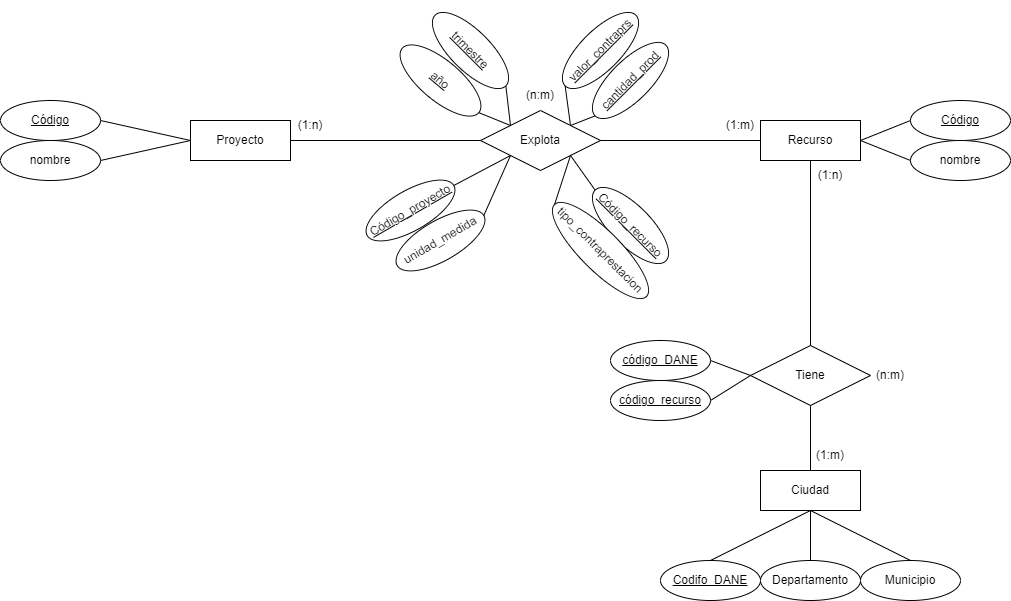

The diagram above was exported from draw.io. Its source (the exported page's mxGraphModel, read from the mxfile embedded in the PNG):
<mxGraphModel dx="1941" dy="629" grid="1" gridSize="10" guides="1" tooltips="1" connect="1" arrows="1" fold="1" page="1" pageScale="1" pageWidth="827" pageHeight="1169" math="0" shadow="0">
  <root>
    <mxCell id="0" />
    <mxCell id="1" parent="0" />
    <mxCell id="Ju3BITaqDyfBq-3erTmh-1" value="Proyecto" style="whiteSpace=wrap;html=1;align=center;" parent="1" vertex="1">
      <mxGeometry x="-50" y="460" width="100" height="40" as="geometry" />
    </mxCell>
    <mxCell id="Ju3BITaqDyfBq-3erTmh-2" value="nombre" style="ellipse;whiteSpace=wrap;html=1;align=center;" parent="1" vertex="1">
      <mxGeometry x="-240" y="480" width="100" height="40" as="geometry" />
    </mxCell>
    <mxCell id="Ju3BITaqDyfBq-3erTmh-5" value="Código" style="ellipse;whiteSpace=wrap;html=1;align=center;fontStyle=4;" parent="1" vertex="1">
      <mxGeometry x="-240" y="440" width="100" height="40" as="geometry" />
    </mxCell>
    <mxCell id="Ju3BITaqDyfBq-3erTmh-6" value="" style="endArrow=none;html=1;rounded=0;exitX=1;exitY=0.5;exitDx=0;exitDy=0;entryX=0;entryY=0.5;entryDx=0;entryDy=0;" parent="1" source="Ju3BITaqDyfBq-3erTmh-5" target="Ju3BITaqDyfBq-3erTmh-1" edge="1">
      <mxGeometry relative="1" as="geometry">
        <mxPoint x="-80" y="420" as="sourcePoint" />
        <mxPoint x="80" y="420" as="targetPoint" />
      </mxGeometry>
    </mxCell>
    <mxCell id="Ju3BITaqDyfBq-3erTmh-7" value="" style="endArrow=none;html=1;rounded=0;exitX=1;exitY=0.5;exitDx=0;exitDy=0;entryX=0;entryY=0.5;entryDx=0;entryDy=0;" parent="1" source="Ju3BITaqDyfBq-3erTmh-2" target="Ju3BITaqDyfBq-3erTmh-1" edge="1">
      <mxGeometry relative="1" as="geometry">
        <mxPoint x="-130" y="450" as="sourcePoint" />
        <mxPoint x="-40" y="490" as="targetPoint" />
      </mxGeometry>
    </mxCell>
    <mxCell id="Ju3BITaqDyfBq-3erTmh-9" value="Explota" style="shape=rhombus;perimeter=rhombusPerimeter;whiteSpace=wrap;html=1;align=center;" parent="1" vertex="1">
      <mxGeometry x="240" y="450" width="120" height="60" as="geometry" />
    </mxCell>
    <mxCell id="Ju3BITaqDyfBq-3erTmh-10" value="" style="endArrow=none;html=1;rounded=0;exitX=1;exitY=0.5;exitDx=0;exitDy=0;entryX=0;entryY=0.5;entryDx=0;entryDy=0;" parent="1" source="Ju3BITaqDyfBq-3erTmh-1" target="Ju3BITaqDyfBq-3erTmh-9" edge="1">
      <mxGeometry relative="1" as="geometry">
        <mxPoint x="160" y="420" as="sourcePoint" />
        <mxPoint x="320" y="420" as="targetPoint" />
      </mxGeometry>
    </mxCell>
    <mxCell id="Ju3BITaqDyfBq-3erTmh-11" value="Recurso" style="whiteSpace=wrap;html=1;align=center;" parent="1" vertex="1">
      <mxGeometry x="520" y="460" width="100" height="40" as="geometry" />
    </mxCell>
    <mxCell id="Ju3BITaqDyfBq-3erTmh-14" value="" style="endArrow=none;html=1;rounded=0;exitX=1;exitY=0.5;exitDx=0;exitDy=0;entryX=0;entryY=0.5;entryDx=0;entryDy=0;" parent="1" source="Ju3BITaqDyfBq-3erTmh-9" target="Ju3BITaqDyfBq-3erTmh-11" edge="1">
      <mxGeometry relative="1" as="geometry">
        <mxPoint x="160" y="420" as="sourcePoint" />
        <mxPoint x="320" y="420" as="targetPoint" />
      </mxGeometry>
    </mxCell>
    <mxCell id="Ju3BITaqDyfBq-3erTmh-15" value="año" style="ellipse;whiteSpace=wrap;html=1;align=center;rotation=40;fontStyle=4" parent="1" vertex="1">
      <mxGeometry x="150" y="400" width="100" height="40" as="geometry" />
    </mxCell>
    <mxCell id="Ju3BITaqDyfBq-3erTmh-21" value="trimestre&lt;br&gt;" style="ellipse;whiteSpace=wrap;html=1;align=center;rotation=45;fontStyle=4" parent="1" vertex="1">
      <mxGeometry x="180" y="370" width="100" height="40" as="geometry" />
    </mxCell>
    <mxCell id="Ju3BITaqDyfBq-3erTmh-22" value="valor_contraprs" style="ellipse;whiteSpace=wrap;html=1;align=center;rotation=-45;fontStyle=4" parent="1" vertex="1">
      <mxGeometry x="310" y="370" width="100" height="40" as="geometry" />
    </mxCell>
    <mxCell id="Ju3BITaqDyfBq-3erTmh-23" value="cantidad_prod" style="ellipse;whiteSpace=wrap;html=1;align=center;rotation=-45;fontStyle=4" parent="1" vertex="1">
      <mxGeometry x="340" y="400" width="100" height="40" as="geometry" />
    </mxCell>
    <mxCell id="Ju3BITaqDyfBq-3erTmh-25" value="" style="endArrow=none;html=1;rounded=0;entryX=0;entryY=0;entryDx=0;entryDy=0;exitX=1;exitY=0.5;exitDx=0;exitDy=0;" parent="1" source="Ju3BITaqDyfBq-3erTmh-15" target="Ju3BITaqDyfBq-3erTmh-9" edge="1">
      <mxGeometry relative="1" as="geometry">
        <mxPoint x="220" y="470" as="sourcePoint" />
        <mxPoint x="320" y="420" as="targetPoint" />
      </mxGeometry>
    </mxCell>
    <mxCell id="Ju3BITaqDyfBq-3erTmh-26" value="" style="endArrow=none;html=1;rounded=0;exitX=1;exitY=0.5;exitDx=0;exitDy=0;entryX=0;entryY=0;entryDx=0;entryDy=0;" parent="1" source="Ju3BITaqDyfBq-3erTmh-21" target="Ju3BITaqDyfBq-3erTmh-9" edge="1">
      <mxGeometry relative="1" as="geometry">
        <mxPoint x="160" y="420" as="sourcePoint" />
        <mxPoint x="320" y="420" as="targetPoint" />
      </mxGeometry>
    </mxCell>
    <mxCell id="Ju3BITaqDyfBq-3erTmh-27" value="" style="endArrow=none;html=1;rounded=0;entryX=0;entryY=0.5;entryDx=0;entryDy=0;exitX=1;exitY=0;exitDx=0;exitDy=0;" parent="1" source="Ju3BITaqDyfBq-3erTmh-9" target="Ju3BITaqDyfBq-3erTmh-22" edge="1">
      <mxGeometry relative="1" as="geometry">
        <mxPoint x="160" y="420" as="sourcePoint" />
        <mxPoint x="320" y="420" as="targetPoint" />
      </mxGeometry>
    </mxCell>
    <mxCell id="Ju3BITaqDyfBq-3erTmh-28" value="" style="endArrow=none;html=1;rounded=0;entryX=0;entryY=0.5;entryDx=0;entryDy=0;exitX=1;exitY=0;exitDx=0;exitDy=0;" parent="1" source="Ju3BITaqDyfBq-3erTmh-9" target="Ju3BITaqDyfBq-3erTmh-23" edge="1">
      <mxGeometry relative="1" as="geometry">
        <mxPoint x="160" y="420" as="sourcePoint" />
        <mxPoint x="320" y="420" as="targetPoint" />
      </mxGeometry>
    </mxCell>
    <mxCell id="Ju3BITaqDyfBq-3erTmh-31" value="Código" style="ellipse;whiteSpace=wrap;html=1;align=center;fontStyle=4;" parent="1" vertex="1">
      <mxGeometry x="670" y="440" width="100" height="40" as="geometry" />
    </mxCell>
    <mxCell id="Ju3BITaqDyfBq-3erTmh-32" value="nombre" style="ellipse;whiteSpace=wrap;html=1;align=center;" parent="1" vertex="1">
      <mxGeometry x="670" y="480" width="100" height="40" as="geometry" />
    </mxCell>
    <mxCell id="Ju3BITaqDyfBq-3erTmh-34" value="" style="endArrow=none;html=1;rounded=0;exitX=1;exitY=0.5;exitDx=0;exitDy=0;entryX=0;entryY=0.5;entryDx=0;entryDy=0;" parent="1" source="Ju3BITaqDyfBq-3erTmh-11" target="Ju3BITaqDyfBq-3erTmh-31" edge="1">
      <mxGeometry relative="1" as="geometry">
        <mxPoint x="530" y="420" as="sourcePoint" />
        <mxPoint x="690" y="420" as="targetPoint" />
      </mxGeometry>
    </mxCell>
    <mxCell id="Ju3BITaqDyfBq-3erTmh-35" value="" style="endArrow=none;html=1;rounded=0;exitX=1;exitY=0.5;exitDx=0;exitDy=0;entryX=0;entryY=0.5;entryDx=0;entryDy=0;" parent="1" source="Ju3BITaqDyfBq-3erTmh-11" target="Ju3BITaqDyfBq-3erTmh-32" edge="1">
      <mxGeometry relative="1" as="geometry">
        <mxPoint x="530" y="420" as="sourcePoint" />
        <mxPoint x="690" y="420" as="targetPoint" />
      </mxGeometry>
    </mxCell>
    <mxCell id="Ju3BITaqDyfBq-3erTmh-37" value="Tiene" style="shape=rhombus;perimeter=rhombusPerimeter;whiteSpace=wrap;html=1;align=center;" parent="1" vertex="1">
      <mxGeometry x="510" y="685" width="120" height="60" as="geometry" />
    </mxCell>
    <mxCell id="Ju3BITaqDyfBq-3erTmh-38" value="" style="endArrow=none;html=1;rounded=0;entryX=0.5;entryY=0;entryDx=0;entryDy=0;exitX=0.5;exitY=1;exitDx=0;exitDy=0;" parent="1" source="Ju3BITaqDyfBq-3erTmh-11" target="Ju3BITaqDyfBq-3erTmh-37" edge="1">
      <mxGeometry relative="1" as="geometry">
        <mxPoint x="360" y="520" as="sourcePoint" />
        <mxPoint x="520" y="520" as="targetPoint" />
      </mxGeometry>
    </mxCell>
    <mxCell id="Ju3BITaqDyfBq-3erTmh-40" value="código_recurso" style="ellipse;whiteSpace=wrap;html=1;align=center;fontStyle=4" parent="1" vertex="1">
      <mxGeometry x="370" y="720" width="100" height="40" as="geometry" />
    </mxCell>
    <mxCell id="Ju3BITaqDyfBq-3erTmh-41" value="código_DANE" style="ellipse;whiteSpace=wrap;html=1;align=center;fontStyle=4" parent="1" vertex="1">
      <mxGeometry x="370" y="680" width="100" height="40" as="geometry" />
    </mxCell>
    <mxCell id="Ju3BITaqDyfBq-3erTmh-42" value="" style="endArrow=none;html=1;rounded=0;exitX=1;exitY=0.5;exitDx=0;exitDy=0;entryX=0;entryY=0.5;entryDx=0;entryDy=0;" parent="1" source="Ju3BITaqDyfBq-3erTmh-41" target="Ju3BITaqDyfBq-3erTmh-37" edge="1">
      <mxGeometry relative="1" as="geometry">
        <mxPoint x="470" y="620" as="sourcePoint" />
        <mxPoint x="630" y="620" as="targetPoint" />
      </mxGeometry>
    </mxCell>
    <mxCell id="Ju3BITaqDyfBq-3erTmh-44" value="" style="endArrow=none;html=1;rounded=0;exitX=1;exitY=0.5;exitDx=0;exitDy=0;entryX=0;entryY=0.5;entryDx=0;entryDy=0;" parent="1" source="Ju3BITaqDyfBq-3erTmh-40" target="Ju3BITaqDyfBq-3erTmh-37" edge="1">
      <mxGeometry relative="1" as="geometry">
        <mxPoint x="470" y="620" as="sourcePoint" />
        <mxPoint x="630" y="620" as="targetPoint" />
      </mxGeometry>
    </mxCell>
    <mxCell id="Ju3BITaqDyfBq-3erTmh-45" value="Ciudad" style="whiteSpace=wrap;html=1;align=center;" parent="1" vertex="1">
      <mxGeometry x="520" y="810" width="100" height="40" as="geometry" />
    </mxCell>
    <mxCell id="Ju3BITaqDyfBq-3erTmh-47" value="" style="endArrow=none;html=1;rounded=0;exitX=0.5;exitY=1;exitDx=0;exitDy=0;entryX=0.5;entryY=0;entryDx=0;entryDy=0;" parent="1" source="Ju3BITaqDyfBq-3erTmh-37" target="Ju3BITaqDyfBq-3erTmh-45" edge="1">
      <mxGeometry relative="1" as="geometry">
        <mxPoint x="470" y="850" as="sourcePoint" />
        <mxPoint x="630" y="850" as="targetPoint" />
      </mxGeometry>
    </mxCell>
    <mxCell id="Ju3BITaqDyfBq-3erTmh-48" value="Departamento" style="ellipse;whiteSpace=wrap;html=1;align=center;" parent="1" vertex="1">
      <mxGeometry x="520" y="900" width="100" height="40" as="geometry" />
    </mxCell>
    <mxCell id="Ju3BITaqDyfBq-3erTmh-49" value="Municipio" style="ellipse;whiteSpace=wrap;html=1;align=center;" parent="1" vertex="1">
      <mxGeometry x="620" y="900" width="100" height="40" as="geometry" />
    </mxCell>
    <mxCell id="Ju3BITaqDyfBq-3erTmh-50" value="Codifo_DANE" style="ellipse;whiteSpace=wrap;html=1;align=center;fontStyle=4;" parent="1" vertex="1">
      <mxGeometry x="420" y="900" width="100" height="40" as="geometry" />
    </mxCell>
    <mxCell id="Ju3BITaqDyfBq-3erTmh-51" value="" style="endArrow=none;html=1;rounded=0;exitX=0.5;exitY=0;exitDx=0;exitDy=0;entryX=0.5;entryY=1;entryDx=0;entryDy=0;" parent="1" source="Ju3BITaqDyfBq-3erTmh-50" target="Ju3BITaqDyfBq-3erTmh-45" edge="1">
      <mxGeometry relative="1" as="geometry">
        <mxPoint x="470" y="850" as="sourcePoint" />
        <mxPoint x="630" y="850" as="targetPoint" />
      </mxGeometry>
    </mxCell>
    <mxCell id="Ju3BITaqDyfBq-3erTmh-52" value="" style="endArrow=none;html=1;rounded=0;exitX=0.5;exitY=0;exitDx=0;exitDy=0;entryX=0.5;entryY=1;entryDx=0;entryDy=0;" parent="1" source="Ju3BITaqDyfBq-3erTmh-48" target="Ju3BITaqDyfBq-3erTmh-45" edge="1">
      <mxGeometry relative="1" as="geometry">
        <mxPoint x="480" y="910" as="sourcePoint" />
        <mxPoint x="580" y="860" as="targetPoint" />
      </mxGeometry>
    </mxCell>
    <mxCell id="Ju3BITaqDyfBq-3erTmh-53" value="" style="endArrow=none;html=1;rounded=0;exitX=0.5;exitY=1;exitDx=0;exitDy=0;entryX=0.5;entryY=0;entryDx=0;entryDy=0;" parent="1" source="Ju3BITaqDyfBq-3erTmh-45" target="Ju3BITaqDyfBq-3erTmh-49" edge="1">
      <mxGeometry relative="1" as="geometry">
        <mxPoint x="490" y="920" as="sourcePoint" />
        <mxPoint x="590" y="870" as="targetPoint" />
      </mxGeometry>
    </mxCell>
    <mxCell id="ATzQGaoSRGXRHwidB0bk-1" value="Código_proyecto" style="ellipse;whiteSpace=wrap;html=1;align=center;fontStyle=4;rotation=-30;" parent="1" vertex="1">
      <mxGeometry x="120" y="530" width="100" height="40" as="geometry" />
    </mxCell>
    <mxCell id="ATzQGaoSRGXRHwidB0bk-2" value="Código_recurso" style="ellipse;whiteSpace=wrap;html=1;align=center;fontStyle=4;rotation=45;" parent="1" vertex="1">
      <mxGeometry x="340" y="545" width="100" height="40" as="geometry" />
    </mxCell>
    <mxCell id="ATzQGaoSRGXRHwidB0bk-4" value="tipo_contraprestacion&lt;br&gt;" style="ellipse;whiteSpace=wrap;html=1;align=center;fontStyle=0;rotation=45;" parent="1" vertex="1">
      <mxGeometry x="295" y="570" width="130" height="40" as="geometry" />
    </mxCell>
    <mxCell id="ATzQGaoSRGXRHwidB0bk-5" value="unidad_medida" style="ellipse;whiteSpace=wrap;html=1;align=center;rotation=-30;" parent="1" vertex="1">
      <mxGeometry x="150" y="560" width="100" height="40" as="geometry" />
    </mxCell>
    <mxCell id="ATzQGaoSRGXRHwidB0bk-6" value="" style="endArrow=none;html=1;rounded=0;fontSize=12;startSize=8;endSize=8;curved=1;exitX=1;exitY=0.5;exitDx=0;exitDy=0;entryX=0;entryY=1;entryDx=0;entryDy=0;" parent="1" source="ATzQGaoSRGXRHwidB0bk-1" target="Ju3BITaqDyfBq-3erTmh-9" edge="1">
      <mxGeometry relative="1" as="geometry">
        <mxPoint x="250" y="570" as="sourcePoint" />
        <mxPoint x="410" y="570" as="targetPoint" />
      </mxGeometry>
    </mxCell>
    <mxCell id="ATzQGaoSRGXRHwidB0bk-7" value="" style="endArrow=none;html=1;rounded=0;fontSize=12;startSize=8;endSize=8;curved=1;exitX=1;exitY=0.5;exitDx=0;exitDy=0;entryX=0;entryY=1;entryDx=0;entryDy=0;" parent="1" source="ATzQGaoSRGXRHwidB0bk-5" target="Ju3BITaqDyfBq-3erTmh-9" edge="1">
      <mxGeometry relative="1" as="geometry">
        <mxPoint x="233" y="525" as="sourcePoint" />
        <mxPoint x="280" y="505" as="targetPoint" />
      </mxGeometry>
    </mxCell>
    <mxCell id="ATzQGaoSRGXRHwidB0bk-8" value="" style="endArrow=none;html=1;rounded=0;fontSize=12;startSize=8;endSize=8;curved=1;exitX=1;exitY=1;exitDx=0;exitDy=0;entryX=0;entryY=0.5;entryDx=0;entryDy=0;" parent="1" source="Ju3BITaqDyfBq-3erTmh-9" target="ATzQGaoSRGXRHwidB0bk-4" edge="1">
      <mxGeometry relative="1" as="geometry">
        <mxPoint x="250" y="570" as="sourcePoint" />
        <mxPoint x="410" y="570" as="targetPoint" />
      </mxGeometry>
    </mxCell>
    <mxCell id="ATzQGaoSRGXRHwidB0bk-9" value="" style="endArrow=none;html=1;rounded=0;fontSize=12;startSize=8;endSize=8;curved=1;exitX=1;exitY=1;exitDx=0;exitDy=0;entryX=0;entryY=0.5;entryDx=0;entryDy=0;" parent="1" source="Ju3BITaqDyfBq-3erTmh-9" target="ATzQGaoSRGXRHwidB0bk-2" edge="1">
      <mxGeometry relative="1" as="geometry">
        <mxPoint x="340" y="505" as="sourcePoint" />
        <mxPoint x="324" y="554" as="targetPoint" />
      </mxGeometry>
    </mxCell>
    <mxCell id="DWPSUg1zCcJ8_sZnRnBL-2" value="(1:n)" style="text;html=1;strokeColor=none;fillColor=none;align=center;verticalAlign=middle;whiteSpace=wrap;rounded=0;" vertex="1" parent="1">
      <mxGeometry x="40" y="450" width="60" height="30" as="geometry" />
    </mxCell>
    <mxCell id="DWPSUg1zCcJ8_sZnRnBL-3" value="(1:n)" style="text;html=1;strokeColor=none;fillColor=none;align=center;verticalAlign=middle;whiteSpace=wrap;rounded=0;" vertex="1" parent="1">
      <mxGeometry x="560" y="500" width="60" height="30" as="geometry" />
    </mxCell>
    <mxCell id="DWPSUg1zCcJ8_sZnRnBL-4" value="(1:m)" style="text;html=1;strokeColor=none;fillColor=none;align=center;verticalAlign=middle;whiteSpace=wrap;rounded=0;" vertex="1" parent="1">
      <mxGeometry x="470" y="450" width="60" height="30" as="geometry" />
    </mxCell>
    <mxCell id="DWPSUg1zCcJ8_sZnRnBL-5" value="(1:m)" style="text;html=1;strokeColor=none;fillColor=none;align=center;verticalAlign=middle;whiteSpace=wrap;rounded=0;" vertex="1" parent="1">
      <mxGeometry x="560" y="780" width="60" height="30" as="geometry" />
    </mxCell>
    <mxCell id="DWPSUg1zCcJ8_sZnRnBL-6" value="(n:m)" style="text;html=1;strokeColor=none;fillColor=none;align=center;verticalAlign=middle;whiteSpace=wrap;rounded=0;" vertex="1" parent="1">
      <mxGeometry x="270" y="420" width="60" height="30" as="geometry" />
    </mxCell>
    <mxCell id="DWPSUg1zCcJ8_sZnRnBL-7" value="(n:m)" style="text;html=1;strokeColor=none;fillColor=none;align=center;verticalAlign=middle;whiteSpace=wrap;rounded=0;" vertex="1" parent="1">
      <mxGeometry x="620" y="700" width="60" height="30" as="geometry" />
    </mxCell>
  </root>
</mxGraphModel>